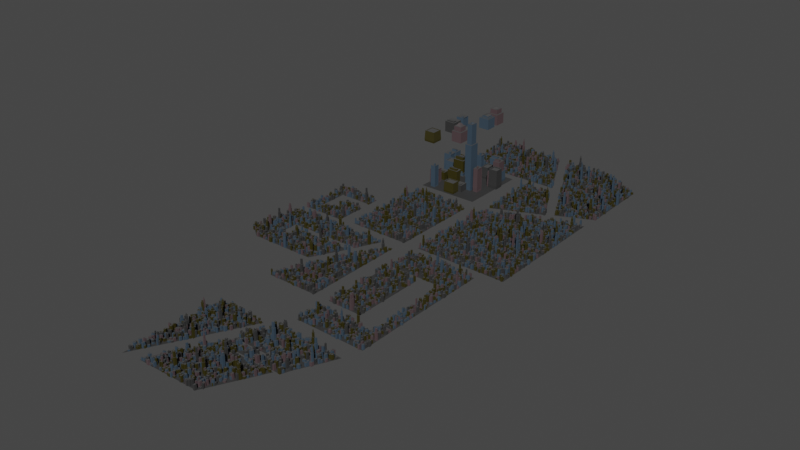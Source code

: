 # Source: City_blocks.blend  (saved by Blender 3.6.11; exported with 4.5.12 LTS)
import bpy
from mathutils import Matrix  # noqa: F401  (used for matrix-valued properties, if any)

bpy.ops.wm.read_factory_settings(use_empty=True)
scene = bpy.context.scene
scene.name = 'Scene'

# ---- collections
col_collection = bpy.data.collections.new('Collection'); scene.collection.children.link(col_collection)
col_city_blocks = bpy.data.collections.new('city blocks'); scene.collection.children.link(col_city_blocks)
col_buildings_low = bpy.data.collections.new('buildings low'); scene.collection.children.link(col_buildings_low)
col_buildings_high = bpy.data.collections.new('buildings high'); scene.collection.children.link(col_buildings_high)

# ---- materials (node trees are filled in below, after node groups)
mat_material_002 = bpy.data.materials.new('Material.002')
mat_material_002.use_transparent_shadow = False
mat_city = bpy.data.materials.new('City')
mat_city.use_transparent_shadow = False

# ---- node groups
ng_city = bpy.data.node_groups.new('City', 'GeometryNodeTree')
_s = ng_city.interface.new_socket(name='Geometry', in_out='OUTPUT', socket_type='NodeSocketGeometry')
_s = ng_city.interface.new_socket(name='Geometry', in_out='INPUT', socket_type='NodeSocketGeometry')
ng_city.is_modifier = True
# nodes of 'City' reference scene objects; filled in after objects exist
ng_city_004 = bpy.data.node_groups.new('City.004', 'GeometryNodeTree')
_s = ng_city_004.interface.new_socket(name='Geometry', in_out='OUTPUT', socket_type='NodeSocketGeometry')
_s = ng_city_004.interface.new_socket(name='Geometry', in_out='INPUT', socket_type='NodeSocketGeometry')
ng_city_004.is_modifier = True
# nodes of 'City.004' reference scene objects; filled in after objects exist
ng_city_003 = bpy.data.node_groups.new('City.003', 'GeometryNodeTree')
_s = ng_city_003.interface.new_socket(name='Geometry', in_out='OUTPUT', socket_type='NodeSocketGeometry')
_s = ng_city_003.interface.new_socket(name='Geometry', in_out='INPUT', socket_type='NodeSocketGeometry')
ng_city_003.is_modifier = True
# nodes of 'City.003' reference scene objects; filled in after objects exist
ng_city_002 = bpy.data.node_groups.new('City.002', 'GeometryNodeTree')
_s = ng_city_002.interface.new_socket(name='Geometry', in_out='OUTPUT', socket_type='NodeSocketGeometry')
_s = ng_city_002.interface.new_socket(name='Geometry', in_out='INPUT', socket_type='NodeSocketGeometry')
ng_city_002.is_modifier = True
# nodes of 'City.002' reference scene objects; filled in after objects exist

# ---- material node trees
mat_material_002.use_nodes = True; mat_material_002.node_tree.nodes.clear()
_N = mat_material_002.node_tree.nodes; _L = mat_material_002.node_tree.links
n0 = _N.new('ShaderNodeOutputMaterial'); n0.name = 'Material Output'; n0.location = (105, 325)
n1 = _N.new('ShaderNodeBsdfPrincipled'); n1.name = 'Principled BSDF'; n1.location = (-215, 354)
n1.distribution = 'GGX'
n1.subsurface_method = 'RANDOM_WALK_SKIN'
n1.inputs[0].default_value = (0.03857, 0.03857, 0.03857, 1.0)
n1.inputs[3].default_value = 1.45
n1.inputs[27].default_value = (0.0, 0.0, 0.0, 1.0)
n1.inputs[28].default_value = 1.0
_L.new(n1.outputs[0], n0.inputs[0])
n0.is_active_output = True
mat_city.use_nodes = True; mat_city.node_tree.nodes.clear()
_N = mat_city.node_tree.nodes; _L = mat_city.node_tree.links
n0 = _N.new('ShaderNodeBsdfDiffuse'); n0.name = 'Diffuse BSDF'; n0.location = (84, 435)
n0.inputs[0].default_value = (0.072, 0.072, 0.072, 1.0)
n1 = _N.new('ShaderNodeNewGeometry'); n1.name = 'Geometry'; n1.location = (88, 728)
n2 = _N.new('ShaderNodeOutputMaterial'); n2.name = 'Material Output'; n2.location = (911, 470)
n3 = _N.new('ShaderNodeBsdfPrincipled'); n3.name = 'Principled BSDF'; n3.location = (1, 282)
n3.distribution = 'GGX'
n3.subsurface_method = 'RANDOM_WALK_SKIN'
n3.inputs[3].default_value = 1.45
n3.inputs[27].default_value = (0.0, 0.0, 0.0, 1.0)
n3.inputs[28].default_value = 1.0
n4 = _N.new('ShaderNodeMixShader'); n4.name = 'Mix Shader'; n4.location = (521, 511)
n5 = _N.new('ShaderNodeSeparateXYZ'); n5.name = 'Separate XYZ'; n5.location = (298, 701)
n6 = _N.new('ShaderNodeObjectInfo'); n6.name = 'Object Info'; n6.location = (-603, 367)
n7 = _N.new('ShaderNodeValToRGB'); n7.name = 'Color Ramp'; n7.location = (-252, 362)
n7.color_ramp.interpolation = 'CONSTANT'
while len(n7.color_ramp.elements) > 1: n7.color_ramp.elements.remove(n7.color_ramp.elements[-1])
n7.color_ramp.elements[0].position = 0.0; n7.color_ramp.elements[0].color = (0.03424, 0.03424, 0.03424, 1.0)
_e = n7.color_ramp.elements.new(0.2636); _e.color = (0.03423, 0.02854, 0.002554, 1.0)
_e = n7.color_ramp.elements.new(0.5591); _e.color = (0.04016, 0.0638, 0.08967, 1.0)
_e = n7.color_ramp.elements.new(0.8545); _e.color = (0.07594, 0.05156, 0.05574, 1.0)
_L.new(n4.outputs[0], n2.inputs[0])
_L.new(n1.outputs[1], n5.inputs[0])
_L.new(n5.outputs[2], n4.inputs[0])
_L.new(n0.outputs[0], n4.inputs[2])
_L.new(n3.outputs[0], n4.inputs[1])
_L.new(n7.outputs[0], n3.inputs[0])
_L.new(n6.outputs[5], n7.inputs[0])
n2.is_active_output = True

# ---- world
world_world = bpy.data.worlds.new('World'); scene.world = world_world
world_world.use_nodes = True; world_world.node_tree.nodes.clear()
_N = world_world.node_tree.nodes; _L = world_world.node_tree.links
n0 = _N.new('ShaderNodeOutputWorld'); n0.name = 'World Output'; n0.location = (300, 300)
n1 = _N.new('ShaderNodeBackground'); n1.name = 'Background'; n1.location = (10, 300)
n1.inputs[0].default_value = (0.05088, 0.05088, 0.05088, 1.0)
_L.new(n1.outputs[0], n0.inputs[0])
n0.is_active_output = True
world_world.color = (0.05088, 0.05088, 0.05088)
world_world.use_sun_shadow = False
world_world.sun_shadow_jitter_overblur = 0.0

# ---- meshes
me_plane_001 = bpy.data.meshes.new('Plane.001')
me_plane_001.from_pydata([(-1.244, -8.965, 0.0), (15.18, -8.843, 0.0), (-1.203, 1.122, 0.0), (10.18, 1.0, 0.0)], [], [(0, 1, 3, 2)])
_uv = me_plane_001.uv_layers.new(name='UVMap')
_uv.uv.foreach_set('vector', [0.0, 0.0, 1.0, 0.0, 1.0, 1.0, 0.0, 1.0])
me_plane_001.materials.append(mat_material_002)
me_plane_001.update()
me_plane_002 = bpy.data.meshes.new('Plane.002')
me_plane_002.from_pydata([(7.894, -17.09, 0.0), (13.58, -14.4, 0.0), (-1.0, 1.0, 0.0), (13.41, -2.452, 0.0), (10.74, -15.75, 0.0), (6.554, 0.6196, 0.0)], [], [(4, 1, 3, 5), (0, 4, 5, 2)])
_uv = me_plane_002.uv_layers.new(name='UVMap')
_uv.uv.foreach_set('vector', [0.5, 0.0, 1.0, 0.0, 1.0, 1.0, 0.5, 1.0, 0.0, 0.0, 0.5, 0.0, 0.5, 1.0, 0.0, 1.0])
me_plane_002.update()
me_plane_003 = bpy.data.meshes.new('Plane.003')
me_plane_003.from_pydata([(-0.8596, -9.637, 0.0), (7.25, -6.126, 0.0), (-1.0, 1.0, 0.0), (3.458, 0.9298, 0.0)], [], [(0, 1, 3, 2)])
_uv = me_plane_003.uv_layers.new(name='UVMap')
_uv.uv.foreach_set('vector', [0.0, 0.0, 1.0, 0.0, 1.0, 1.0, 0.0, 1.0])
me_plane_003.update()
me_plane_004 = bpy.data.meshes.new('Plane.004')
me_plane_004.from_pydata([(-1.059, -13.99, 0.0), (14.05, -14.05, 0.0), (-1.0, 1.0, 0.0), (13.82, 7.554, 0.0)], [], [(0, 1, 3, 2)])
_uv = me_plane_004.uv_layers.new(name='UVMap')
_uv.uv.foreach_set('vector', [0.0, 0.0, 1.0, 0.0, 1.0, 1.0, 0.0, 1.0])
me_plane_004.update()
me_plane_005 = bpy.data.meshes.new('Plane.005')
me_plane_005.from_pydata([(-2.053, -7.39, 0.0), (10.92, -9.07, 0.0), (-1.0, 1.0, 0.0), (15.96, 1.211, 0.0), (0.3643, -9.141, 0.0), (3.38, 1.054, 0.0), (-1.391, -2.113, 0.0), (-1.742, -4.91, 0.0), (13.73, -3.615, 0.0), (14.16, -2.58, 0.0), (2.272, -5.676, 0.0), (2.261, -2.729, 0.0), (2.245, -9.118, 0.0), (5.58, 1.082, 0.0), (4.304, -5.617, 0.0), (4.343, -2.703, 0.0), (8.202, -9.069, 0.0), (4.215, -3.74, 0.0)], [], [(15, 9, 3, 13), (6, 11, 5, 2), (0, 4, 10, 7), (7, 10, 11, 6), (16, 1, 8, 17), (4, 12, 14, 10), (11, 15, 13, 5), (12, 16, 17, 14)])
_uv = me_plane_005.uv_layers.new(name='UVMap')
_uv.uv.foreach_set('vector', [0.3881, 0.6289, 1.0, 0.6289, 1.0, 1.0, 0.3881, 1.0, 0.0, 0.6289, 0.2583, 0.6289, 0.2583, 1.0, 0.0, 1.0, 0.0, 0.0, 0.2583, 0.0, 0.2583, 0.2956, 0.0, 0.2956, 0.0, 0.2956, 0.2583, 0.2956, 0.2583, 0.6289, 0.0, 0.6289, 0.5625, 0.0, 1.0, 0.0, 1.0, 0.2956, 0.5625, 0.2956, 0.2583, 0.0, 0.3881, 0.0, 0.3881, 0.2956, 0.2583, 0.2956, 0.2583, 0.6289, 0.3881, 0.6289, 0.3881, 1.0, 0.2583, 1.0, 0.3881, 0.0, 0.5625, 0.0, 0.5625, 0.2956, 0.3881, 0.2956])
me_plane_005.update()
me_plane_006 = bpy.data.meshes.new('Plane.006')
me_plane_006.from_pydata([(-1.07, -22.42, 0.0), (10.34, -22.49, 0.0), (-1.0, 1.0, 0.0), (10.27, 0.9298, 0.0), (-1.068, -16.39, 0.0), (-1.058, -18.31, 0.0), (10.33, -18.38, 0.0), (10.27, -16.46, 0.0), (4.637, -22.45, 0.0), (8.44, -22.48, 0.0), (8.393, 0.9415, 0.0), (4.637, 0.9649, 0.0), (8.432, -18.37, 0.0), (4.637, -18.34, 0.0), (8.382, -16.45, 0.0), (4.603, -16.43, 0.0), (10.27, -9.717, 0.0), (10.27, -3.919, 0.0), (-1.019, -3.849, 0.0), (-1.042, -4.804, 0.0), (4.616, -4.839, 0.0), (4.627, -3.884, 0.0), (8.387, -4.863, 0.0), (8.39, -3.907, 0.0)], [], [(23, 17, 3, 10), (9, 1, 6, 12), (12, 6, 7, 14), (0, 8, 13, 5), (8, 9, 12, 13), (18, 21, 11, 2), (21, 23, 10, 11), (4, 15, 20, 19), (14, 7, 16, 22), (22, 16, 17, 23)])
_uv = me_plane_006.uv_layers.new(name='UVMap')
_uv.uv.foreach_set('vector', [0.8335, 0.8631, 1.0, 0.8631, 1.0, 1.0, 0.8335, 1.0, 0.8335, 0.0, 1.0, 0.0, 1.0, 0.1755, 0.8335, 0.1755, 0.8335, 0.1755, 1.0, 0.1755, 1.0, 0.5088, 0.8335, 0.5088, 0.0, 0.0, 0.5002, 0.0, 0.5002, 0.1755, 0.0, 0.1755, 0.5002, 0.0, 0.8335, 0.0, 0.8335, 0.1755, 0.5002, 0.1755, 0.0, 0.8631, 0.5002, 0.8631, 0.5002, 1.0, 0.0, 1.0, 0.5002, 0.8631, 0.8335, 0.8631, 0.8335, 1.0, 0.5002, 1.0, 0.0, 0.5088, 0.5002, 0.5088, 0.5002, 0.6994, 0.0, 0.6994, 0.8335, 0.5088, 1.0, 0.5088, 1.0, 0.6994, 0.8335, 0.6994, 0.8335, 0.6994, 1.0, 0.6994, 1.0, 0.8631, 0.8335, 0.8631])
me_plane_006.update()
me_plane_007 = bpy.data.meshes.new('Plane.007')
me_plane_007.from_pydata([(-1.0, -13.78, 0.0), (8.865, -13.78, 0.0), (-1.0, 1.0, 0.0), (8.865, 1.07, 0.0)], [], [(0, 1, 3, 2)])
_uv = me_plane_007.uv_layers.new(name='UVMap')
_uv.uv.foreach_set('vector', [0.0, 0.0, 1.0, 0.0, 1.0, 1.0, 0.0, 1.0])
me_plane_007.update()
me_plane_008 = bpy.data.meshes.new('Plane.008')
me_plane_008.from_pydata([(-7.179, -15.84, 0.0), (1.211, -15.82, 0.0), (-3.317, -7.637, 0.0), (1.0, 1.0, 0.0)], [], [(0, 1, 3, 2)])
_uv = me_plane_008.uv_layers.new(name='UVMap')
_uv.uv.foreach_set('vector', [0.0, 0.0, 1.0, 0.0, 1.0, 1.0, 0.0, 1.0])
me_plane_008.update()
me_plane_009 = bpy.data.meshes.new('Plane.009')
me_plane_009.from_pydata([(-0.9661, -7.705, 0.0), (6.046, -7.739, 0.0), (-1.0, 1.0, 0.0), (5.944, 0.8984, 0.0), (-0.9925, -0.9237, 0.0), (-0.9857, -2.665, 0.0), (-0.979, -4.406, 0.0), (-0.9722, -6.147, 0.0), (6.027, -6.193, 0.0), (6.007, -4.465, 0.0), (5.987, -2.738, 0.0), (5.967, -1.01, 0.0), (0.4777, -7.712, 0.0), (2.815, -7.723, 0.0), (2.745, 0.9452, 0.0), (0.4299, 0.9791, 0.0), (2.831, -5.946, 0.0), (0.4409, -5.93, 0.0), (2.788, -4.438, 0.0), (0.4595, -4.418, 0.0), (2.774, -2.704, 0.0), (0.45, -2.68, 0.0), (2.76, -0.9704, 0.0), (0.4404, -0.9415, 0.0)], [], [(22, 11, 3, 14), (13, 1, 8, 16), (16, 8, 9, 18), (18, 9, 10, 20), (5, 21, 23, 4), (6, 19, 21, 5), (7, 17, 19, 6), (0, 12, 17, 7), (12, 13, 16, 17), (4, 23, 15, 2), (23, 22, 14, 15)])
_uv = me_plane_009.uv_layers.new(name='UVMap')
_uv.uv.foreach_set('vector', [0.5392, 0.779, 1.0, 0.779, 1.0, 1.0, 0.5392, 1.0, 0.5392, 0.0, 1.0, 0.0, 1.0, 0.179, 0.5392, 0.179, 0.5392, 0.179, 1.0, 0.179, 1.0, 0.379, 0.5392, 0.379, 0.5392, 0.379, 1.0, 0.379, 1.0, 0.579, 0.5392, 0.579, 0.0, 0.579, 0.2059, 0.579, 0.2059, 0.779, 0.0, 0.779, 0.0, 0.379, 0.2059, 0.379, 0.2059, 0.579, 0.0, 0.579, 0.0, 0.179, 0.2059, 0.179, 0.2059, 0.379, 0.0, 0.379, 0.0, 0.0, 0.2059, 0.0, 0.2059, 0.179, 0.0, 0.179, 0.2059, 0.0, 0.5392, 0.0, 0.5392, 0.179, 0.2059, 0.179, 0.0, 0.779, 0.2059, 0.779, 0.2059, 1.0, 0.0, 1.0, 0.2059, 0.779, 0.5392, 0.779, 0.5392, 1.0, 0.2059, 1.0])
me_plane_009.update()
me_plane_010 = bpy.data.meshes.new('Plane.010')
me_plane_010.from_pydata([(-3.882, -5.497, 0.0), (5.845, -5.497, 0.0), (-1.0, 1.0, 0.0), (8.802, 0.9006, 0.0), (-1.911, -1.055, 0.0), (-2.955, -3.692, 0.0), (-3.352, -4.303, 0.0), (6.264, -4.342, 0.0), (6.573, -3.689, 0.0), (7.867, -1.123, 0.0), (-0.7068, -5.497, 0.0), (2.535, -5.497, 0.0), (5.467, 0.9344, 0.0), (2.2, 0.9676, 0.0), (2.542, -4.344, 0.0), (0.7797, -4.309, 0.0), (2.363, -3.709, 0.0), (1.841, -3.738, 0.0), (2.332, -1.381, 0.0), (1.802, -1.429, 0.0)], [], [(18, 9, 3, 12), (11, 1, 7, 14), (14, 7, 8, 16), (16, 8, 9, 18), (5, 17, 19, 4), (0, 10, 15, 6), (10, 11, 14, 15), (4, 19, 13, 2), (19, 18, 12, 13)])
_uv = me_plane_010.uv_layers.new(name='UVMap')
_uv.uv.foreach_set('vector', [0.6598, 0.6838, 1.0, 0.6838, 1.0, 1.0, 0.6598, 1.0, 0.6598, 0.0, 1.0, 0.0, 1.0, 0.1838, 0.6598, 0.1838, 0.6598, 0.1838, 1.0, 0.1838, 1.0, 0.4338, 0.6598, 0.4338, 0.6598, 0.4338, 1.0, 0.4338, 1.0, 0.6838, 0.6598, 0.6838, 0.0, 0.4338, 0.3264, 0.4338, 0.3264, 0.6838, 0.0, 0.6838, 0.0, 0.0, 0.3264, 0.0, 0.3264, 0.1838, 0.0, 0.1838, 0.3264, 0.0, 0.6598, 0.0, 0.6598, 0.1838, 0.3264, 0.1838, 0.0, 0.6838, 0.3264, 0.6838, 0.3264, 1.0, 0.0, 1.0, 0.3264, 0.6838, 0.6598, 0.6838, 0.6598, 1.0, 0.3264, 1.0])
me_plane_010.update()
me_plane_011 = bpy.data.meshes.new('Plane.011')
me_plane_011.from_pydata([(-0.4363, -16.1, 0.5253), (3.094, -8.649, 0.2626), (-0.8371, 0.5589, 0.01506), (7.291, 0.4954, 0.005334)], [], [(0, 1, 3, 2)])
_uv = me_plane_011.uv_layers.new(name='UVMap')
_uv.uv.foreach_set('vector', [0.0, 0.0, 1.0, 0.0, 1.0, 1.0, 0.0, 1.0])
me_plane_011.update()
me_plane_012 = bpy.data.meshes.new('Plane.012')
me_plane_012.from_pydata([(-5.294, -7.749, 0.2437), (4.815, -7.56, 0.2213), (-1.0, 1.0, 0.0), (8.879, 1.045, -0.01691)], [], [(0, 1, 3, 2)])
_uv = me_plane_012.uv_layers.new(name='UVMap')
_uv.uv.foreach_set('vector', [0.0, 0.0, 1.0, 0.0, 1.0, 1.0, 0.0, 1.0])
me_plane_012.update()
me_plane_013 = bpy.data.meshes.new('Plane.013')
me_plane_013.from_pydata([(-1.01, -1.185, 0.006456), (1.056, -1.153, 0.005212), (-0.9996, 1.134, -0.004676), (1.045, 1.174, -0.00615)], [], [(0, 1, 3, 2)])
_uv = me_plane_013.uv_layers.new(name='UVMap')
_uv.uv.foreach_set('vector', [0.0, 0.0, 1.0, 0.0, 1.0, 1.0, 0.0, 1.0])
me_plane_013.update()
me_cube_001 = bpy.data.meshes.new('Cube.001')
me_cube_001.from_pydata([(-1.0, -1.0, -1.0), (-0.8244, -0.8244, 1.0), (-1.0, 1.0, -1.0), (-0.8244, 0.8244, 1.0), (1.0, -1.0, -1.0), (0.8244, -0.8244, 1.0), (1.0, 1.0, -1.0), (0.8244, 0.8244, 1.0), (-0.952, -0.952, 1.0), (-0.952, 0.952, 1.0), (0.952, 0.952, 1.0), (0.952, -0.952, 1.0), (-0.8244, -0.8244, 0.8934), (-0.8244, 0.8244, 0.8934), (0.8244, 0.8244, 0.8934), (0.8244, -0.8244, 0.8934), (-1.045, -1.045, -0.6568), (-1.045, 1.045, -0.6568), (1.045, 1.045, -0.6568), (1.045, -1.045, -0.6568)], [], [(16, 8, 9, 17), (17, 9, 10, 18), (18, 10, 11, 19), (19, 11, 8, 16), (2, 6, 4, 0), (1, 5, 15, 12), (1, 3, 9, 8), (3, 7, 10, 9), (7, 5, 11, 10), (5, 1, 8, 11), (14, 13, 12, 15), (7, 3, 13, 14), (5, 7, 14, 15), (3, 1, 12, 13), (4, 19, 16, 0), (6, 18, 19, 4), (2, 17, 18, 6), (0, 16, 17, 2)])
_uv = me_cube_001.uv_layers.new(name='UVMap')
_uv.uv.foreach_set('vector', [0.4179, 0.0, 0.625, 0.0, 0.625, 0.25, 0.4179, 0.25, 0.4179, 0.25, 0.625, 0.25, 0.625, 0.5, 0.4179, 0.5, 0.4179, 0.5, 0.625, 0.5, 0.625, 0.75, 0.4179, 0.75, 0.4179, 0.75, 0.625, 0.75, 0.625, 1.0, 0.4179, 1.0, 0.125, 0.5, 0.375, 0.5, 0.375, 0.75, 0.125, 0.75, 0.8582, 0.7332, 0.6418, 0.7332, 0.6418, 0.7332, 0.8582, 0.7332, 0.8582, 0.7332, 0.8582, 0.5168, 0.875, 0.5, 0.875, 0.75, 0.8582, 0.5168, 0.6418, 0.5168, 0.625, 0.5, 0.875, 0.5, 0.6418, 0.5168, 0.6418, 0.7332, 0.625, 0.75, 0.625, 0.5, 0.6418, 0.7332, 0.8582, 0.7332, 0.875, 0.75, 0.625, 0.75, 0.6418, 0.5168, 0.8582, 0.5168, 0.8582, 0.7332, 0.6418, 0.7332, 0.6418, 0.5168, 0.8582, 0.5168, 0.8582, 0.5168, 0.6418, 0.5168, 0.6418, 0.7332, 0.6418, 0.5168, 0.6418, 0.5168, 0.6418, 0.7332, 0.8582, 0.5168, 0.8582, 0.7332, 0.8582, 0.7332, 0.8582, 0.5168, 0.375, 0.75, 0.4179, 0.75, 0.4179, 1.0, 0.375, 1.0, 0.375, 0.5, 0.4179, 0.5, 0.4179, 0.75, 0.375, 0.75, 0.375, 0.25, 0.4179, 0.25, 0.4179, 0.5, 0.375, 0.5, 0.375, 0.0, 0.4179, 0.0, 0.4179, 0.25, 0.375, 0.25])
me_cube_001.materials.append(mat_city)
me_cube_001.update()
me_cube_003 = bpy.data.meshes.new('Cube.003')
me_cube_003.from_pydata([(-1.0, -1.0, -1.0), (-0.7374, -0.782, 1.0), (-1.0, 1.0, -1.0), (-0.7374, 0.001842, 1.0), (1.0, -1.0, -1.0), (0.7374, -0.782, 1.0), (1.0, 1.0, -1.0), (0.7374, 0.001842, 1.0), (-1.0, -1.0, 1.0), (-1.0, 1.0, 1.0), (1.0, 1.0, 1.0), (1.0, -1.0, 1.0), (-0.7374, -0.765, 1.224), (-0.7374, -0.01515, 1.144), (0.7374, -0.01515, 1.144), (0.7374, -0.765, 1.224)], [], [(0, 8, 9, 2), (2, 9, 10, 6), (6, 10, 11, 4), (4, 11, 8, 0), (2, 6, 4, 0), (5, 7, 14, 15), (1, 3, 9, 8), (3, 7, 10, 9), (7, 5, 11, 10), (5, 1, 8, 11), (14, 13, 12, 15), (3, 1, 12, 13), (1, 5, 15, 12), (7, 3, 13, 14)])
_uv = me_cube_003.uv_layers.new(name='UVMap')
_uv.uv.foreach_set('vector', [0.375, 0.0, 0.625, 0.0, 0.625, 0.25, 0.375, 0.25, 0.375, 0.25, 0.625, 0.25, 0.625, 0.5, 0.375, 0.5, 0.375, 0.5, 0.625, 0.5, 0.625, 0.75, 0.375, 0.75, 0.375, 0.75, 0.625, 0.75, 0.625, 1.0, 0.375, 1.0, 0.125, 0.5, 0.375, 0.5, 0.375, 0.75, 0.125, 0.75, 0.6578, 0.7172, 0.6578, 0.5328, 0.6578, 0.5328, 0.6578, 0.7172, 0.8422, 0.7172, 0.8422, 0.5328, 0.875, 0.5, 0.875, 0.75, 0.8422, 0.5328, 0.6578, 0.5328, 0.625, 0.5, 0.875, 0.5, 0.6578, 0.5328, 0.6578, 0.7172, 0.625, 0.75, 0.625, 0.5, 0.6578, 0.7172, 0.8422, 0.7172, 0.875, 0.75, 0.625, 0.75, 0.6578, 0.5328, 0.8422, 0.5328, 0.8422, 0.7172, 0.6578, 0.7172, 0.8422, 0.5328, 0.8422, 0.7172, 0.8422, 0.7172, 0.8422, 0.5328, 0.8422, 0.7172, 0.6578, 0.7172, 0.6578, 0.7172, 0.8422, 0.7172, 0.6578, 0.5328, 0.8422, 0.5328, 0.8422, 0.5328, 0.6578, 0.5328])
me_cube_003.materials.append(mat_city)
me_cube_003.update()
me_cube_004 = bpy.data.meshes.new('Cube.004')
me_cube_004.from_pydata([(-0.7499, -0.7367, -1.0), (0.2256, -0.6283, 1.0), (-0.7499, 0.7367, -1.0), (0.2256, -0.2871, 1.0), (0.7499, -0.663, -0.9263), (0.7499, -0.663, 0.9263), (0.7499, 0.663, -0.9263), (0.7499, 0.663, 0.9263), (0.5742, -0.2871, 1.0), (0.7499, 0.7367, -1.0), (0.7499, -0.7367, -1.0), (0.5742, -0.6283, 1.0), (0.6822, 0.663, 0.9263), (0.6822, 0.663, -0.9263), (0.6822, -0.663, -0.9263), (0.6822, -0.663, 0.9263), (-0.7499, -0.7367, 1.0), (-0.7499, 0.7367, 1.0), (0.7499, 0.7367, 1.0), (0.7499, -0.7367, 1.0), (0.3313, -0.5225, 1.205), (0.3313, -0.3929, 1.205), (0.4684, -0.3929, 1.205), (0.4684, -0.5225, 1.205), (0.2256, -0.6283, 1.205), (0.2256, -0.2871, 1.205), (0.5742, -0.2871, 1.205), (0.5742, -0.6283, 1.205), (0.3645, -0.4912, 1.273), (0.3645, -0.4242, 1.273), (0.4353, -0.4242, 1.273), (0.4353, -0.4912, 1.273), (-0.804, -0.7727, -0.6321), (-0.804, 0.7727, -0.6321), (0.769, 0.7727, -0.6321), (0.769, -0.7727, -0.6321), (0.769, 0.6954, -0.5833), (0.769, -0.6954, -0.5833), (0.698, 0.6954, -0.5833), (0.698, -0.6954, -0.5833)], [], [(32, 16, 17, 33), (33, 17, 18, 34), (36, 7, 12, 38), (35, 19, 16, 32), (2, 9, 10, 0), (8, 3, 25, 26), (36, 6, 9, 34), (6, 4, 10, 9), (5, 7, 18, 19), (37, 5, 19, 35), (38, 12, 15, 39), (37, 4, 14, 39), (4, 6, 13, 14), (7, 5, 15, 12), (1, 3, 17, 16), (3, 8, 18, 17), (8, 11, 19, 18), (11, 1, 16, 19), (20, 23, 31, 28), (11, 8, 26, 27), (3, 1, 24, 25), (1, 11, 27, 24), (20, 21, 25, 24), (21, 22, 26, 25), (22, 23, 27, 26), (23, 20, 24, 27), (30, 29, 28, 31), (22, 21, 29, 30), (23, 22, 30, 31), (21, 20, 28, 29), (5, 37, 39, 15), (13, 38, 39, 14), (4, 37, 35, 10), (7, 36, 34, 18), (10, 35, 32, 0), (6, 36, 38, 13), (2, 33, 34, 9), (0, 32, 33, 2)])
_uv = me_cube_004.uv_layers.new(name='UVMap')
_uv.uv.foreach_set('vector', [0.4211, 0.0, 0.625, 0.0, 0.625, 0.25, 0.4211, 0.25, 0.4211, 0.25, 0.625, 0.25, 0.625, 0.5, 0.4211, 0.5, 0.4269, 0.5125, 0.6158, 0.5125, 0.6158, 0.5125, 0.4269, 0.5125, 0.4211, 0.75, 0.625, 0.75, 0.625, 1.0, 0.4211, 1.0, 0.125, 0.5, 0.375, 0.5, 0.375, 0.75, 0.125, 0.75, 0.6472, 0.5226, 0.8528, 0.5226, 0.8528, 0.5226, 0.6472, 0.5226, 0.4269, 0.5125, 0.3842, 0.5125, 0.375, 0.5, 0.4211, 0.5, 0.3842, 0.5125, 0.3842, 0.7375, 0.375, 0.75, 0.375, 0.5, 0.6158, 0.7375, 0.6158, 0.5125, 0.625, 0.5, 0.625, 0.75, 0.4269, 0.7375, 0.6158, 0.7375, 0.625, 0.75, 0.4211, 0.75, 0.4269, 0.5125, 0.6158, 0.5125, 0.6158, 0.7375, 0.4269, 0.7375, 0.4269, 0.7375, 0.3842, 0.7375, 0.3842, 0.7375, 0.4269, 0.7375, 0.3842, 0.7375, 0.3842, 0.5125, 0.3842, 0.5125, 0.3842, 0.7375, 0.6158, 0.5125, 0.6158, 0.7375, 0.6158, 0.7375, 0.6158, 0.5125, 0.8528, 0.7274, 0.8528, 0.5226, 0.875, 0.5, 0.875, 0.75, 0.8528, 0.5226, 0.6472, 0.5226, 0.625, 0.5, 0.875, 0.5, 0.6472, 0.5226, 0.6472, 0.7274, 0.625, 0.75, 0.625, 0.5, 0.6472, 0.7274, 0.8528, 0.7274, 0.875, 0.75, 0.625, 0.75, 0.7904, 0.6639, 0.7096, 0.6639, 0.7096, 0.6639, 0.7904, 0.6639, 0.6472, 0.7274, 0.6472, 0.5226, 0.6472, 0.5226, 0.6472, 0.7274, 0.8528, 0.5226, 0.8528, 0.7274, 0.8528, 0.7274, 0.8528, 0.5226, 0.8528, 0.7274, 0.6472, 0.7274, 0.6472, 0.7274, 0.8528, 0.7274, 0.7904, 0.6639, 0.7904, 0.5861, 0.8528, 0.5226, 0.8528, 0.7274, 0.7904, 0.5861, 0.7096, 0.5861, 0.6472, 0.5226, 0.8528, 0.5226, 0.7096, 0.5861, 0.7096, 0.6639, 0.6472, 0.7274, 0.6472, 0.5226, 0.7096, 0.6639, 0.7904, 0.6639, 0.8528, 0.7274, 0.6472, 0.7274, 0.7096, 0.5861, 0.7904, 0.5861, 0.7904, 0.6639, 0.7096, 0.6639, 0.7096, 0.5861, 0.7904, 0.5861, 0.7904, 0.5861, 0.7096, 0.5861, 0.7096, 0.6639, 0.7096, 0.5861, 0.7096, 0.5861, 0.7096, 0.6639, 0.7904, 0.5861, 0.7904, 0.6639, 0.7904, 0.6639, 0.7904, 0.5861, 0.6158, 0.7375, 0.4269, 0.7375, 0.4269, 0.7375, 0.6158, 0.7375, 0.3842, 0.5125, 0.4269, 0.5125, 0.4269, 0.7375, 0.3842, 0.7375, 0.3842, 0.7375, 0.4269, 0.7375, 0.4211, 0.75, 0.375, 0.75, 0.6158, 0.5125, 0.4269, 0.5125, 0.4211, 0.5, 0.625, 0.5, 0.375, 0.75, 0.4211, 0.75, 0.4211, 1.0, 0.375, 1.0, 0.3842, 0.5125, 0.4269, 0.5125, 0.4269, 0.5125, 0.3842, 0.5125, 0.375, 0.25, 0.4211, 0.25, 0.4211, 0.5, 0.375, 0.5, 0.375, 0.0, 0.4211, 0.0, 0.4211, 0.25, 0.375, 0.25])
me_cube_004.materials.append(mat_city)
me_cube_004.update()
me_cube_002 = bpy.data.meshes.new('Cube.002')
me_cube_002.from_pydata([(-1.0, -1.0, -1.0), (-0.7254, -0.7254, 1.0), (-1.0, 1.0, -1.0), (-0.7254, 0.7254, 1.0), (1.0, -1.0, -1.0), (0.7254, -0.7254, 1.0), (1.0, 1.0, -1.0), (0.7254, 0.7254, 1.0), (-1.0, -1.0, 1.0), (-1.0, 1.0, 1.0), (1.0, 1.0, 1.0), (1.0, -1.0, 1.0), (-0.4697, -0.4697, 1.878), (-0.4697, 0.4697, 1.878), (0.4697, 0.4697, 1.878), (0.4697, -0.4697, 1.878), (-0.7254, -0.7254, 1.878), (-0.7254, 0.7254, 1.878), (0.7254, 0.7254, 1.878), (0.7254, -0.7254, 1.878), (-0.1694, -0.1694, 2.395), (-0.1694, 0.1694, 2.395), (0.1694, 0.1694, 2.395), (0.1694, -0.1694, 2.395)], [], [(0, 8, 9, 2), (2, 9, 10, 6), (6, 10, 11, 4), (4, 11, 8, 0), (2, 6, 4, 0), (3, 1, 16, 17), (1, 3, 9, 8), (3, 7, 10, 9), (7, 5, 11, 10), (5, 1, 8, 11), (15, 14, 22, 23), (1, 5, 19, 16), (7, 3, 17, 18), (5, 7, 18, 19), (12, 13, 17, 16), (13, 14, 18, 17), (14, 15, 19, 18), (15, 12, 16, 19), (22, 21, 20, 23), (13, 12, 20, 21), (12, 15, 23, 20), (14, 13, 21, 22)])
_uv = me_cube_002.uv_layers.new(name='UVMap')
_uv.uv.foreach_set('vector', [0.375, 0.0, 0.625, 0.0, 0.625, 0.25, 0.375, 0.25, 0.375, 0.25, 0.625, 0.25, 0.625, 0.5, 0.375, 0.5, 0.375, 0.5, 0.625, 0.5, 0.625, 0.75, 0.375, 0.75, 0.375, 0.75, 0.625, 0.75, 0.625, 1.0, 0.375, 1.0, 0.125, 0.5, 0.375, 0.5, 0.375, 0.75, 0.125, 0.75, 0.7966, 0.5784, 0.7966, 0.6716, 0.7966, 0.6716, 0.7966, 0.5784, 0.7966, 0.6716, 0.7966, 0.5784, 0.875, 0.5, 0.875, 0.75, 0.7966, 0.5784, 0.7034, 0.5784, 0.625, 0.5, 0.875, 0.5, 0.7034, 0.5784, 0.7034, 0.6716, 0.625, 0.75, 0.625, 0.5, 0.7034, 0.6716, 0.7966, 0.6716, 0.875, 0.75, 0.625, 0.75, 0.7198, 0.6552, 0.7198, 0.5948, 0.7198, 0.5948, 0.7198, 0.6552, 0.7966, 0.6716, 0.7034, 0.6716, 0.7034, 0.6716, 0.7966, 0.6716, 0.7034, 0.5784, 0.7966, 0.5784, 0.7966, 0.5784, 0.7034, 0.5784, 0.7034, 0.6716, 0.7034, 0.5784, 0.7034, 0.5784, 0.7034, 0.6716, 0.7802, 0.6552, 0.7802, 0.5948, 0.7966, 0.5784, 0.7966, 0.6716, 0.7802, 0.5948, 0.7198, 0.5948, 0.7034, 0.5784, 0.7966, 0.5784, 0.7198, 0.5948, 0.7198, 0.6552, 0.7034, 0.6716, 0.7034, 0.5784, 0.7198, 0.6552, 0.7802, 0.6552, 0.7966, 0.6716, 0.7034, 0.6716, 0.7198, 0.5948, 0.7802, 0.5948, 0.7802, 0.6552, 0.7198, 0.6552, 0.7802, 0.5948, 0.7802, 0.6552, 0.7802, 0.6552, 0.7802, 0.5948, 0.7802, 0.6552, 0.7198, 0.6552, 0.7198, 0.6552, 0.7802, 0.6552, 0.7198, 0.5948, 0.7802, 0.5948, 0.7802, 0.5948, 0.7198, 0.5948])
me_cube_002.materials.append(mat_city)
me_cube_002.update()
me_cube_005 = bpy.data.meshes.new('Cube.005')
me_cube_005.from_pydata([(-1.0, -1.0, -1.0), (-0.8435, -0.8435, 1.0), (-1.0, 1.0, -1.0), (-0.8435, 0.8435, 1.0), (1.0, -1.0, -1.0), (0.8435, -0.8435, 1.0), (1.0, 1.0, -1.0), (0.8435, 0.8435, 1.0), (-1.0, -1.0, 1.0), (-1.0, 1.0, 1.0), (1.0, 1.0, 1.0), (1.0, -1.0, 1.0), (-0.613, -0.613, 1.136), (-0.613, 0.613, 1.136), (0.613, 0.613, 1.136), (0.613, -0.613, 1.136), (-0.8435, -0.8435, 1.136), (-0.8435, 0.8435, 1.136), (0.8435, 0.8435, 1.136), (0.8435, -0.8435, 1.136), (-0.613, -0.613, 1.361), (-0.613, 0.613, 1.361), (0.613, 0.613, 1.361), (0.613, -0.613, 1.361), (0.0, 1.0, -1.0), (0.0, 1.0, 1.0), (0.0, -1.0, -1.0), (0.0, -1.0, 1.0), (0.0, 0.8435, 1.0), (0.0, -0.8435, 1.0), (0.0, 0.8435, 1.136), (0.0, -0.8435, 1.136), (0.0, 0.613, 1.136), (0.0, -0.613, 1.136), (0.0, 0.613, 1.474), (0.0, -0.613, 1.474)], [], [(0, 8, 9, 2), (24, 25, 10, 6), (6, 10, 11, 4), (26, 27, 8, 0), (24, 6, 4, 26), (29, 5, 19, 31), (1, 3, 9, 8), (28, 7, 10, 25), (7, 5, 11, 10), (29, 1, 8, 27), (15, 14, 22, 23), (28, 3, 17, 30), (5, 7, 18, 19), (3, 1, 16, 17), (12, 13, 17, 16), (32, 14, 18, 30), (14, 15, 19, 18), (33, 12, 16, 31), (34, 21, 20, 35), (13, 12, 20, 21), (33, 15, 23, 35), (32, 13, 21, 34), (14, 32, 34, 22), (12, 33, 35, 20), (22, 34, 35, 23), (15, 33, 31, 19), (13, 32, 30, 17), (7, 28, 30, 18), (5, 29, 27, 11), (3, 28, 25, 9), (1, 29, 31, 16), (2, 24, 26, 0), (4, 11, 27, 26), (2, 9, 25, 24)])
_uv = me_cube_005.uv_layers.new(name='UVMap')
_uv.uv.foreach_set('vector', [0.375, 0.0, 0.625, 0.0, 0.625, 0.25, 0.375, 0.25, 0.375, 0.375, 0.625, 0.375, 0.625, 0.5, 0.375, 0.5, 0.375, 0.5, 0.625, 0.5, 0.625, 0.75, 0.375, 0.75, 0.375, 0.875, 0.625, 0.875, 0.625, 1.0, 0.375, 1.0, 0.25, 0.5, 0.375, 0.5, 0.375, 0.75, 0.25, 0.75, 0.75, 0.7304, 0.6446, 0.7304, 0.6446, 0.7304, 0.75, 0.7304, 0.8554, 0.7304, 0.8554, 0.5196, 0.875, 0.5, 0.875, 0.75, 0.75, 0.5196, 0.6446, 0.5196, 0.625, 0.5, 0.75, 0.5, 0.6446, 0.5196, 0.6446, 0.7304, 0.625, 0.75, 0.625, 0.5, 0.75, 0.7304, 0.8554, 0.7304, 0.875, 0.75, 0.75, 0.75, 0.6734, 0.7016, 0.6734, 0.5484, 0.6734, 0.5484, 0.6734, 0.7016, 0.75, 0.5196, 0.8554, 0.5196, 0.8554, 0.5196, 0.75, 0.5196, 0.6446, 0.7304, 0.6446, 0.5196, 0.6446, 0.5196, 0.6446, 0.7304, 0.8554, 0.5196, 0.8554, 0.7304, 0.8554, 0.7304, 0.8554, 0.5196, 0.8266, 0.7016, 0.8266, 0.5484, 0.8554, 0.5196, 0.8554, 0.7304, 0.75, 0.5484, 0.6734, 0.5484, 0.6446, 0.5196, 0.75, 0.5196, 0.6734, 0.5484, 0.6734, 0.7016, 0.6446, 0.7304, 0.6446, 0.5196, 0.75, 0.7016, 0.8266, 0.7016, 0.8554, 0.7304, 0.75, 0.7304, 0.75, 0.5484, 0.8266, 0.5484, 0.8266, 0.7016, 0.75, 0.7016, 0.8266, 0.5484, 0.8266, 0.7016, 0.8266, 0.7016, 0.8266, 0.5484, 0.75, 0.7016, 0.6734, 0.7016, 0.6734, 0.7016, 0.75, 0.7016, 0.75, 0.5484, 0.8266, 0.5484, 0.8266, 0.5484, 0.75, 0.5484, 0.6734, 0.5484, 0.75, 0.5484, 0.75, 0.5484, 0.6734, 0.5484, 0.8266, 0.7016, 0.75, 0.7016, 0.75, 0.7016, 0.8266, 0.7016, 0.6734, 0.5484, 0.75, 0.5484, 0.75, 0.7016, 0.6734, 0.7016, 0.6734, 0.7016, 0.75, 0.7016, 0.75, 0.7304, 0.6446, 0.7304, 0.8266, 0.5484, 0.75, 0.5484, 0.75, 0.5196, 0.8554, 0.5196, 0.6446, 0.5196, 0.75, 0.5196, 0.75, 0.5196, 0.6446, 0.5196, 0.6446, 0.7304, 0.75, 0.7304, 0.75, 0.75, 0.625, 0.75, 0.8554, 0.5196, 0.75, 0.5196, 0.75, 0.5, 0.875, 0.5, 0.8554, 0.7304, 0.75, 0.7304, 0.75, 0.7304, 0.8554, 0.7304, 0.125, 0.5, 0.25, 0.5, 0.25, 0.75, 0.125, 0.75, 0.375, 0.75, 0.625, 0.75, 0.625, 0.875, 0.375, 0.875, 0.375, 0.25, 0.625, 0.25, 0.625, 0.375, 0.375, 0.375])
me_cube_005.materials.append(mat_city)
me_cube_005.update()
me_cube_006 = bpy.data.meshes.new('Cube.006')
me_cube_006.from_pydata([(-1.0, -1.0, -1.0), (-0.7254, -0.7254, 1.0), (-1.0, 1.0, -1.0), (-0.7254, 0.7254, 1.0), (1.0, -1.0, -1.0), (0.7254, -0.7254, 1.0), (1.0, 1.0, -1.0), (0.7254, 0.7254, 1.0), (-1.0, -1.0, 1.0), (-1.0, 1.0, 1.0), (1.0, 1.0, 1.0), (1.0, -1.0, 1.0), (-0.4697, -0.4697, 1.878), (-0.4697, 0.4697, 1.878), (0.4697, 0.4697, 1.878), (0.4697, -0.4697, 1.878), (-0.7254, -0.7254, 1.878), (-0.7254, 0.7254, 1.878), (0.7254, 0.7254, 1.878), (0.7254, -0.7254, 1.878), (-0.1694, -0.1694, 1.738), (-0.1694, 0.1694, 1.738), (0.1694, 0.1694, 1.738), (0.1694, -0.1694, 1.738)], [], [(0, 8, 9, 2), (2, 9, 10, 6), (6, 10, 11, 4), (4, 11, 8, 0), (2, 6, 4, 0), (3, 1, 16, 17), (1, 3, 9, 8), (3, 7, 10, 9), (7, 5, 11, 10), (5, 1, 8, 11), (15, 14, 22, 23), (1, 5, 19, 16), (7, 3, 17, 18), (5, 7, 18, 19), (12, 13, 17, 16), (13, 14, 18, 17), (14, 15, 19, 18), (15, 12, 16, 19), (22, 21, 20, 23), (13, 12, 20, 21), (12, 15, 23, 20), (14, 13, 21, 22)])
_uv = me_cube_006.uv_layers.new(name='UVMap')
_uv.uv.foreach_set('vector', [0.375, 0.0, 0.625, 0.0, 0.625, 0.25, 0.375, 0.25, 0.375, 0.25, 0.625, 0.25, 0.625, 0.5, 0.375, 0.5, 0.375, 0.5, 0.625, 0.5, 0.625, 0.75, 0.375, 0.75, 0.375, 0.75, 0.625, 0.75, 0.625, 1.0, 0.375, 1.0, 0.125, 0.5, 0.375, 0.5, 0.375, 0.75, 0.125, 0.75, 0.7966, 0.5784, 0.7966, 0.6716, 0.7966, 0.6716, 0.7966, 0.5784, 0.7966, 0.6716, 0.7966, 0.5784, 0.875, 0.5, 0.875, 0.75, 0.7966, 0.5784, 0.7034, 0.5784, 0.625, 0.5, 0.875, 0.5, 0.7034, 0.5784, 0.7034, 0.6716, 0.625, 0.75, 0.625, 0.5, 0.7034, 0.6716, 0.7966, 0.6716, 0.875, 0.75, 0.625, 0.75, 0.7198, 0.6552, 0.7198, 0.5948, 0.7198, 0.5948, 0.7198, 0.6552, 0.7966, 0.6716, 0.7034, 0.6716, 0.7034, 0.6716, 0.7966, 0.6716, 0.7034, 0.5784, 0.7966, 0.5784, 0.7966, 0.5784, 0.7034, 0.5784, 0.7034, 0.6716, 0.7034, 0.5784, 0.7034, 0.5784, 0.7034, 0.6716, 0.7802, 0.6552, 0.7802, 0.5948, 0.7966, 0.5784, 0.7966, 0.6716, 0.7802, 0.5948, 0.7198, 0.5948, 0.7034, 0.5784, 0.7966, 0.5784, 0.7198, 0.5948, 0.7198, 0.6552, 0.7034, 0.6716, 0.7034, 0.5784, 0.7198, 0.6552, 0.7802, 0.6552, 0.7966, 0.6716, 0.7034, 0.6716, 0.7198, 0.5948, 0.7802, 0.5948, 0.7802, 0.6552, 0.7198, 0.6552, 0.7802, 0.5948, 0.7802, 0.6552, 0.7802, 0.6552, 0.7802, 0.5948, 0.7802, 0.6552, 0.7198, 0.6552, 0.7198, 0.6552, 0.7802, 0.6552, 0.7198, 0.5948, 0.7802, 0.5948, 0.7802, 0.5948, 0.7198, 0.5948])
me_cube_006.materials.append(mat_city)
me_cube_006.update()

# ---- objects
ob_empty = bpy.data.objects.new('Empty', None)
ob_plane = bpy.data.objects.new('Plane', me_plane_001)
ob_plane_001 = bpy.data.objects.new('Plane.001', me_plane_002)
ob_plane_002 = bpy.data.objects.new('Plane.002', me_plane_003)
ob_plane_003 = bpy.data.objects.new('Plane.003', me_plane_004)
ob_plane_004 = bpy.data.objects.new('Plane.004', me_plane_005)
ob_plane_005 = bpy.data.objects.new('Plane.005', me_plane_006)
ob_plane_006 = bpy.data.objects.new('Plane.006', me_plane_007)
ob_plane_007 = bpy.data.objects.new('Plane.007', me_plane_008)
ob_plane_008 = bpy.data.objects.new('Plane.008', me_plane_009)
ob_plane_009 = bpy.data.objects.new('Plane.009', me_plane_010)
ob_plane_010 = bpy.data.objects.new('Plane.010', me_plane_011)
ob_plane_011 = bpy.data.objects.new('Plane.011', me_plane_012)
ob_plane_012 = bpy.data.objects.new('Plane.012', me_plane_013)
ob_cube = bpy.data.objects.new('Cube', me_cube_001)
ob_cube_002 = bpy.data.objects.new('Cube.002', me_cube_003)
ob_cube_003 = bpy.data.objects.new('Cube.003', me_cube_004)
ob_cube_001 = bpy.data.objects.new('Cube.001', me_cube_002)
ob_cube_004 = bpy.data.objects.new('Cube.004', me_cube_005)
ob_cube_005 = bpy.data.objects.new('Cube.005', me_cube_006)
_N = ng_city.nodes; _L = ng_city.links
n0 = _N.new('NodeGroupInput'); n0.name = 'Group Input'; n0.location = (-972, 108)
n1 = _N.new('GeometryNodeDistributePointsOnFaces'); n1.name = 'Distribute Points on Faces'; n1.location = (-741, 35)
n1.inputs[4].default_value = 5.5
n2 = _N.new('FunctionNodeRandomValue'); n2.name = 'Random Value'; n2.location = (-174, -117)
n2.data_type = 'FLOAT_VECTOR'
n2.inputs[0].default_value = (0.1, 0.1, 0.1)
n2.inputs[1].default_value = (0.2, 0.2, 0.5)
n3 = _N.new('GeometryNodeTransform'); n3.name = 'Transform Geometry'; n3.location = (-460, -111)
n3.inputs[1].default_value = (0.0, 0.0, 1.0)
n4 = _N.new('GeometryNodeInstanceOnPoints'); n4.name = 'Instance on Points.001'; n4.location = (-14, -438)
n4.inputs[3].default_value = True
n5 = _N.new('GeometryNodeTransform'); n5.name = 'Transform Geometry.001'; n5.location = (-467, -612)
n5.inputs[1].default_value = (0.0, 0.0, 1.0)
n6 = _N.new('NodeGroupOutput'); n6.name = 'Group Output'; n6.location = (871, 145)
n7 = _N.new('GeometryNodeJoinGeometry'); n7.name = 'Join Geometry'; n7.location = (599, 141)
n8 = _N.new('GeometryNodeDistributePointsOnFaces'); n8.name = 'Distribute Points on Faces.001'; n8.location = (-748, -466)
n8.inputs[4].default_value = 0.2
n8.inputs[6].default_value = -13
n9 = _N.new('FunctionNodeRandomValue'); n9.name = 'Random Value.001'; n9.location = (-181, -618)
n9.data_type = 'FLOAT_VECTOR'
n9.inputs[0].default_value = (0.1, 0.1, 0.1)
n9.inputs[1].default_value = (0.2, 0.2, 1.0)
n10 = _N.new('GeometryNodeCollectionInfo'); n10.name = 'Collection Info'; n10.location = (-689, -239)
n10.inputs[0].default_value = col_buildings_low
n10.inputs[1].default_value = True
n10.inputs[2].default_value = True
n11 = _N.new('GeometryNodeCollectionInfo'); n11.name = 'Collection Info.001'; n11.location = (-736, -719)
n11.inputs[0].default_value = col_buildings_high
n11.inputs[1].default_value = True
n11.inputs[2].default_value = True
n12 = _N.new('GeometryNodeInstanceOnPoints'); n12.name = 'Instance on Points'; n12.location = (16, 62)
n12.inputs[3].default_value = True
n12.inputs[5].default_value = (0.0, 0.0, 0.02618)
n13 = _N.new('GeometryNodeSetMaterial'); n13.name = 'Set Material'; n13.location = (-341, 163)
n13.inputs[2].default_value = mat_material_002
_L.new(n7.outputs[0], n6.inputs[0])
_L.new(n0.outputs[0], n1.inputs[0])
_L.new(n1.outputs[0], n12.inputs[0])
_L.new(n13.outputs[0], n7.inputs[0])
_L.new(n12.outputs[0], n7.inputs[0])
_L.new(n3.outputs[0], n12.inputs[2])
_L.new(n2.outputs[0], n12.inputs[6])
_L.new(n8.outputs[0], n4.inputs[0])
_L.new(n5.outputs[0], n4.inputs[2])
_L.new(n9.outputs[0], n4.inputs[6])
_L.new(n0.outputs[0], n8.inputs[0])
_L.new(n4.outputs[0], n7.inputs[0])
_L.new(n10.outputs[0], n3.inputs[0])
_L.new(n11.outputs[0], n5.inputs[0])
_L.new(n0.outputs[0], n13.inputs[0])
n6.is_active_output = True
_N = ng_city_004.nodes; _L = ng_city_004.links
n0 = _N.new('NodeGroupInput'); n0.name = 'Group Input'; n0.location = (-972, 108)
n1 = _N.new('GeometryNodeDistributePointsOnFaces'); n1.name = 'Distribute Points on Faces'; n1.location = (-741, 35)
n1.inputs[4].default_value = 5.5
n2 = _N.new('FunctionNodeRandomValue'); n2.name = 'Random Value'; n2.location = (-174, -117)
n2.data_type = 'FLOAT_VECTOR'
n2.inputs[0].default_value = (0.1, 0.1, 0.1)
n2.inputs[1].default_value = (0.2, 0.2, 0.5)
n3 = _N.new('GeometryNodeTransform'); n3.name = 'Transform Geometry'; n3.location = (-460, -111)
n3.inputs[1].default_value = (0.0, 0.0, 1.0)
n4 = _N.new('GeometryNodeInstanceOnPoints'); n4.name = 'Instance on Points.001'; n4.location = (-14, -438)
n4.inputs[3].default_value = True
n5 = _N.new('GeometryNodeTransform'); n5.name = 'Transform Geometry.001'; n5.location = (-467, -612)
n5.inputs[1].default_value = (0.0, 0.0, 1.0)
n6 = _N.new('NodeGroupOutput'); n6.name = 'Group Output'; n6.location = (871, 145)
n7 = _N.new('GeometryNodeJoinGeometry'); n7.name = 'Join Geometry'; n7.location = (599, 141)
n8 = _N.new('GeometryNodeDistributePointsOnFaces'); n8.name = 'Distribute Points on Faces.001'; n8.location = (-748, -466)
n8.inputs[4].default_value = 0.2
n8.inputs[6].default_value = -13
n9 = _N.new('FunctionNodeRandomValue'); n9.name = 'Random Value.001'; n9.location = (-181, -618)
n9.data_type = 'FLOAT_VECTOR'
n9.inputs[0].default_value = (0.1, 0.1, 0.1)
n9.inputs[1].default_value = (0.2, 0.2, 1.0)
n10 = _N.new('GeometryNodeCollectionInfo'); n10.name = 'Collection Info'; n10.location = (-689, -239)
n10.inputs[0].default_value = col_buildings_low
n10.inputs[1].default_value = True
n10.inputs[2].default_value = True
n11 = _N.new('GeometryNodeCollectionInfo'); n11.name = 'Collection Info.001'; n11.location = (-736, -719)
n11.inputs[0].default_value = col_buildings_high
n11.inputs[1].default_value = True
n11.inputs[2].default_value = True
n12 = _N.new('GeometryNodeInstanceOnPoints'); n12.name = 'Instance on Points'; n12.location = (16, 62)
n12.inputs[3].default_value = True
n12.inputs[5].default_value = (0.0, 0.0, 0.02618)
n13 = _N.new('GeometryNodeSetMaterial'); n13.name = 'Set Material'; n13.location = (-341, 163)
n13.inputs[2].default_value = mat_material_002
_L.new(n7.outputs[0], n6.inputs[0])
_L.new(n0.outputs[0], n1.inputs[0])
_L.new(n1.outputs[0], n12.inputs[0])
_L.new(n13.outputs[0], n7.inputs[0])
_L.new(n12.outputs[0], n7.inputs[0])
_L.new(n3.outputs[0], n12.inputs[2])
_L.new(n2.outputs[0], n12.inputs[6])
_L.new(n8.outputs[0], n4.inputs[0])
_L.new(n5.outputs[0], n4.inputs[2])
_L.new(n9.outputs[0], n4.inputs[6])
_L.new(n0.outputs[0], n8.inputs[0])
_L.new(n4.outputs[0], n7.inputs[0])
_L.new(n10.outputs[0], n3.inputs[0])
_L.new(n11.outputs[0], n5.inputs[0])
_L.new(n0.outputs[0], n13.inputs[0])
n6.is_active_output = True
_N = ng_city_003.nodes; _L = ng_city_003.links
n0 = _N.new('NodeGroupInput'); n0.name = 'Group Input'; n0.location = (-972, 108)
n1 = _N.new('GeometryNodeDistributePointsOnFaces'); n1.name = 'Distribute Points on Faces'; n1.location = (-741, 35)
n1.inputs[4].default_value = 5.5
n2 = _N.new('FunctionNodeRandomValue'); n2.name = 'Random Value'; n2.location = (-174, -117)
n2.data_type = 'FLOAT_VECTOR'
n2.inputs[0].default_value = (0.1, 0.1, 0.1)
n2.inputs[1].default_value = (0.2, 0.2, 0.5)
n3 = _N.new('GeometryNodeTransform'); n3.name = 'Transform Geometry'; n3.location = (-460, -111)
n3.inputs[1].default_value = (0.0, 0.0, 1.0)
n4 = _N.new('GeometryNodeInstanceOnPoints'); n4.name = 'Instance on Points.001'; n4.location = (-14, -438)
n4.inputs[3].default_value = True
n5 = _N.new('GeometryNodeTransform'); n5.name = 'Transform Geometry.001'; n5.location = (-467, -612)
n5.inputs[1].default_value = (0.0, 0.0, 1.0)
n6 = _N.new('NodeGroupOutput'); n6.name = 'Group Output'; n6.location = (871, 145)
n7 = _N.new('GeometryNodeJoinGeometry'); n7.name = 'Join Geometry'; n7.location = (599, 141)
n8 = _N.new('GeometryNodeDistributePointsOnFaces'); n8.name = 'Distribute Points on Faces.001'; n8.location = (-748, -466)
n8.inputs[4].default_value = 0.2
n8.inputs[6].default_value = -13
n9 = _N.new('FunctionNodeRandomValue'); n9.name = 'Random Value.001'; n9.location = (-181, -618)
n9.data_type = 'FLOAT_VECTOR'
n9.inputs[0].default_value = (0.1, 0.1, 0.1)
n9.inputs[1].default_value = (0.2, 0.2, 1.0)
n10 = _N.new('GeometryNodeCollectionInfo'); n10.name = 'Collection Info'; n10.location = (-689, -239)
n10.inputs[0].default_value = col_buildings_low
n10.inputs[1].default_value = True
n10.inputs[2].default_value = True
n11 = _N.new('GeometryNodeCollectionInfo'); n11.name = 'Collection Info.001'; n11.location = (-736, -719)
n11.inputs[0].default_value = col_buildings_high
n11.inputs[1].default_value = True
n11.inputs[2].default_value = True
n12 = _N.new('GeometryNodeInstanceOnPoints'); n12.name = 'Instance on Points'; n12.location = (16, 62)
n12.inputs[3].default_value = True
n12.inputs[5].default_value = (0.0, 0.0, 0.02618)
n13 = _N.new('GeometryNodeSetMaterial'); n13.name = 'Set Material'; n13.location = (-341, 163)
n13.inputs[2].default_value = mat_material_002
_L.new(n7.outputs[0], n6.inputs[0])
_L.new(n0.outputs[0], n1.inputs[0])
_L.new(n1.outputs[0], n12.inputs[0])
_L.new(n13.outputs[0], n7.inputs[0])
_L.new(n12.outputs[0], n7.inputs[0])
_L.new(n3.outputs[0], n12.inputs[2])
_L.new(n2.outputs[0], n12.inputs[6])
_L.new(n8.outputs[0], n4.inputs[0])
_L.new(n5.outputs[0], n4.inputs[2])
_L.new(n9.outputs[0], n4.inputs[6])
_L.new(n0.outputs[0], n8.inputs[0])
_L.new(n4.outputs[0], n7.inputs[0])
_L.new(n10.outputs[0], n3.inputs[0])
_L.new(n11.outputs[0], n5.inputs[0])
_L.new(n0.outputs[0], n13.inputs[0])
n6.is_active_output = True
_N = ng_city_002.nodes; _L = ng_city_002.links
n0 = _N.new('NodeGroupInput'); n0.name = 'Group Input'; n0.location = (-972, 108)
n1 = _N.new('GeometryNodeDistributePointsOnFaces'); n1.name = 'Distribute Points on Faces'; n1.location = (-741, 35)
n1.inputs[4].default_value = 5.5
n2 = _N.new('FunctionNodeRandomValue'); n2.name = 'Random Value'; n2.location = (-174, -117)
n2.data_type = 'FLOAT_VECTOR'
n2.inputs[0].default_value = (0.1, 0.1, 0.1)
n2.inputs[1].default_value = (0.2, 0.2, 0.5)
n3 = _N.new('GeometryNodeTransform'); n3.name = 'Transform Geometry'; n3.location = (-460, -111)
n3.inputs[1].default_value = (0.0, 0.0, 1.0)
n4 = _N.new('GeometryNodeInstanceOnPoints'); n4.name = 'Instance on Points.001'; n4.location = (-14, -438)
n4.inputs[3].default_value = True
n5 = _N.new('GeometryNodeTransform'); n5.name = 'Transform Geometry.001'; n5.location = (-467, -612)
n5.inputs[1].default_value = (0.0, 0.0, 1.0)
n6 = _N.new('NodeGroupOutput'); n6.name = 'Group Output'; n6.location = (871, 145)
n7 = _N.new('GeometryNodeJoinGeometry'); n7.name = 'Join Geometry'; n7.location = (599, 141)
n8 = _N.new('GeometryNodeDistributePointsOnFaces'); n8.name = 'Distribute Points on Faces.001'; n8.location = (-748, -466)
n8.inputs[4].default_value = 0.2
n8.inputs[6].default_value = -13
n9 = _N.new('FunctionNodeRandomValue'); n9.name = 'Random Value.001'; n9.location = (-181, -618)
n9.data_type = 'FLOAT_VECTOR'
n9.inputs[0].default_value = (0.1, 0.1, 0.1)
n9.inputs[1].default_value = (0.2, 0.2, 1.0)
n10 = _N.new('GeometryNodeCollectionInfo'); n10.name = 'Collection Info'; n10.location = (-689, -239)
n10.inputs[0].default_value = col_buildings_low
n10.inputs[1].default_value = True
n10.inputs[2].default_value = True
n11 = _N.new('GeometryNodeCollectionInfo'); n11.name = 'Collection Info.001'; n11.location = (-736, -719)
n11.inputs[0].default_value = col_buildings_high
n11.inputs[1].default_value = True
n11.inputs[2].default_value = True
n12 = _N.new('GeometryNodeInstanceOnPoints'); n12.name = 'Instance on Points'; n12.location = (16, 62)
n12.inputs[3].default_value = True
n12.inputs[5].default_value = (0.0, 0.0, 0.02618)
n13 = _N.new('GeometryNodeSetMaterial'); n13.name = 'Set Material'; n13.location = (-341, 163)
n13.inputs[2].default_value = mat_material_002
_L.new(n7.outputs[0], n6.inputs[0])
_L.new(n0.outputs[0], n1.inputs[0])
_L.new(n1.outputs[0], n12.inputs[0])
_L.new(n13.outputs[0], n7.inputs[0])
_L.new(n12.outputs[0], n7.inputs[0])
_L.new(n3.outputs[0], n12.inputs[2])
_L.new(n2.outputs[0], n12.inputs[6])
_L.new(n8.outputs[0], n4.inputs[0])
_L.new(n5.outputs[0], n4.inputs[2])
_L.new(n9.outputs[0], n4.inputs[6])
_L.new(n0.outputs[0], n8.inputs[0])
_L.new(n4.outputs[0], n7.inputs[0])
_L.new(n10.outputs[0], n3.inputs[0])
_L.new(n11.outputs[0], n5.inputs[0])
_L.new(n0.outputs[0], n13.inputs[0])
n6.is_active_output = True

# ---- transforms, parenting, visibility, modifiers, constraints
ob_empty.location = (0.0, 0.0, 0.0)
ob_empty.scale = (68.71, 68.71, 68.71)
ob_empty.empty_display_type = 'IMAGE'
ob_empty.empty_display_size = 5.0
ob_empty.use_empty_image_alpha = True
ob_empty.color = (1.0, 1.0, 1.0, 0.1654)
ob_plane.location = (12.01, 5.618, 0.0)
_m = ob_plane.modifiers.new('GeometryNodes', 'NODES')
_m.node_group = ng_city
ob_plane_001.location = (24.93, 5.676, 0.0)
_m = ob_plane_001.modifiers.new('GeometryNodes', 'NODES')
_m.node_group = ng_city_004
ob_plane_002.location = (24.44, -6.039, 0.0)
_m = ob_plane_002.modifiers.new('GeometryNodes', 'NODES')
_m.node_group = ng_city_003
ob_plane_003.location = (24.46, -19.13, 0.0)
_m = ob_plane_003.modifiers.new('GeometryNodes', 'NODES')
_m.node_group = ng_city
ob_plane_004.location = (2.107, -36.23, 0.0)
_m = ob_plane_004.modifiers.new('GeometryNodes', 'NODES')
_m.node_group = ng_city
ob_plane_005.location = (24.58, -35.81, 0.0)
_m = ob_plane_005.modifiers.new('GeometryNodes', 'NODES')
_m.node_group = ng_city
ob_plane_006.location = (11.94, -19.31, 0.0)
_m = ob_plane_006.modifiers.new('GeometryNodes', 'NODES')
_m.node_group = ng_city
ob_plane_007.location = (19.63, -36.4, 0.0)
_m = ob_plane_007.modifiers.new('GeometryNodes', 'NODES')
_m.node_group = ng_city
ob_plane_008.location = (2.399, -25.75, 0.0)
_m = ob_plane_008.modifiers.new('GeometryNodes', 'NODES')
_m.node_group = ng_city
ob_plane_009.location = (24.09, -62.17, 0.0)
ob_plane_009.scale = (1.136, 1.136, 1.136)
_m = ob_plane_009.modifiers.new('GeometryNodes', 'NODES')
_m.node_group = ng_city
ob_plane_010.location = (13.53, -62.07, 0.0)
_m = ob_plane_010.modifiers.new('GeometryNodes', 'NODES')
_m.node_group = ng_city
ob_plane_011.location = (20.9, -69.67, 0.0)
_m = ob_plane_011.modifiers.new('GeometryNodes', 'NODES')
_m.node_group = ng_city
ob_plane_012.location = (15.66, -10.71, 0.3429)
ob_plane_012.scale = (4.794, 4.794, 4.794)
_m = ob_plane_012.modifiers.new('GeometryNodes', 'NODES')
_m.node_group = ng_city_002
ob_cube.location = (0.0, 0.0, 1.0)
ob_cube_002.location = (0.0, 5.874, 1.0)
ob_cube_003.location = (0.0, 8.69, 1.0)
ob_cube_001.location = (3.695, 3.0, 1.0)
ob_cube_004.location = (3.695, 11.21, 1.0)
ob_cube_005.location = (3.695, 13.99, 1.0)

# ---- collection membership
col_collection.objects.link(ob_empty)
col_city_blocks.objects.link(ob_plane)
col_city_blocks.objects.link(ob_plane_001)
col_city_blocks.objects.link(ob_plane_002)
col_city_blocks.objects.link(ob_plane_003)
col_city_blocks.objects.link(ob_plane_004)
col_city_blocks.objects.link(ob_plane_005)
col_city_blocks.objects.link(ob_plane_006)
col_city_blocks.objects.link(ob_plane_007)
col_city_blocks.objects.link(ob_plane_008)
col_city_blocks.objects.link(ob_plane_009)
col_city_blocks.objects.link(ob_plane_010)
col_city_blocks.objects.link(ob_plane_011)
col_city_blocks.objects.link(ob_plane_012)
col_buildings_low.objects.link(ob_cube)
col_buildings_low.objects.link(ob_cube_002)
col_buildings_low.objects.link(ob_cube_003)
col_buildings_high.objects.link(ob_cube_001)
col_buildings_high.objects.link(ob_cube_004)
col_buildings_high.objects.link(ob_cube_005)

# ---- scene / render settings (as saved in the file)
scene.frame_start = 1; scene.frame_end = 250; scene.frame_set(0)
scene.render.engine = 'BLENDER_EEVEE_NEXT'
scene.cycles.sampling_pattern = 'TABULATED_SOBOL'
scene.eevee.use_gtao = True
scene.view_settings.view_transform = 'Filmic'
bpy.context.view_layer.update()

# ---- added for rendering (the .blend has no active camera and no usable light): camera, sun
cam_auto = bpy.data.cameras.new('AutoCamera')
cam_auto.lens = 50.0
cam_auto.sensor_width = 36.0
cam_auto.clip_end = 1644.28
ob_auto_camera = bpy.data.objects.new('AutoCamera', cam_auto)
scene.collection.objects.link(ob_auto_camera)
ob_auto_camera.location = (112.423, -144.014, 76.6421)
ob_auto_camera.rotation_euler = (1.09748, -7.21219e-08, 0.694738)
scene.camera = ob_auto_camera
light_auto_sun = bpy.data.lights.new('AutoSun', 'SUN')
light_auto_sun.energy = 3.0
light_auto_sun.angle = 0.0523599
ob_auto_sun = bpy.data.objects.new('AutoSun', light_auto_sun)
scene.collection.objects.link(ob_auto_sun)
ob_auto_sun.rotation_euler = (0.872665, 0.174533, 0.523599)
bpy.context.view_layer.update()
